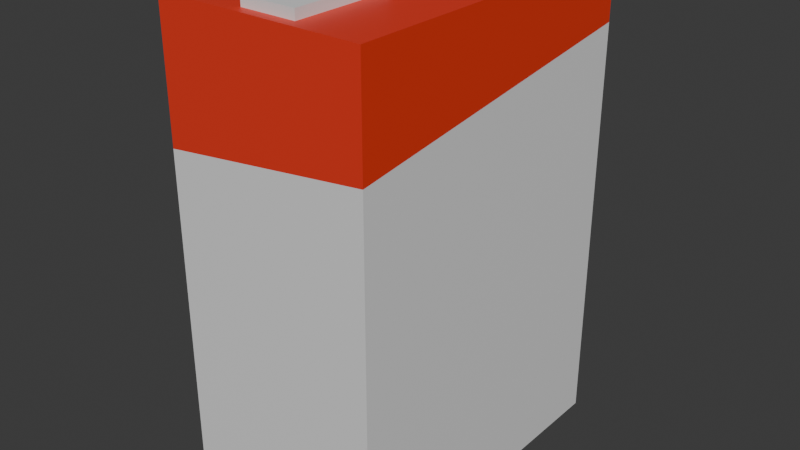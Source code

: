 # Source: milk.blend  (saved by Blender 4.3.34; exported with 4.5.12 LTS)
import bpy
from mathutils import Matrix  # noqa: F401  (used for matrix-valued properties, if any)

bpy.ops.wm.read_factory_settings(use_empty=True)
scene = bpy.context.scene
scene.name = 'Scene'

# ---- collections
col_collection = bpy.data.collections.new('Collection'); scene.collection.children.link(col_collection)

# ---- materials (node trees are filled in below, after node groups)
mat_material_001 = bpy.data.materials.new('Material.001')
mat_material_001.alpha_threshold = 0.0
mat_material_001.roughness = 0.5
mat_material_001.line_color = (0.0, 0.0, 0.0, 1.0)
mat_material_002 = bpy.data.materials.new('Material.002')
mat_material_003 = bpy.data.materials.new('Material.003')

# ---- material node trees
mat_material_001.use_nodes = True; mat_material_001.node_tree.nodes.clear()
_N = mat_material_001.node_tree.nodes; _L = mat_material_001.node_tree.links
n0 = _N.new('ShaderNodeOutputMaterial'); n0.name = 'Material Output'; n0.location = (300, 300)
n1 = _N.new('ShaderNodeBsdfPrincipled'); n1.name = 'Principled BSDF'; n1.location = (10, 300)
n1.inputs[0].default_value = (0.147, 0.0648, 0.02843, 1.0)
n1.inputs[2].default_value = 0.658
n1.inputs[3].default_value = 1.45
_L.new(n1.outputs[0], n0.inputs[0])
n0.is_active_output = True
mat_material_002.use_nodes = True; mat_material_002.node_tree.nodes.clear()
_N = mat_material_002.node_tree.nodes; _L = mat_material_002.node_tree.links
n0 = _N.new('ShaderNodeBsdfPrincipled'); n0.name = 'Principled BSDF'; n0.location = (10, 300)
n0.inputs[0].default_value = (0.8004, 0.04014, 0.01747, 1.0)
n1 = _N.new('ShaderNodeOutputMaterial'); n1.name = 'Material Output'; n1.location = (300, 300)
_L.new(n0.outputs[0], n1.inputs[0])
n1.is_active_output = True
mat_material_003.use_nodes = True; mat_material_003.node_tree.nodes.clear()
_N = mat_material_003.node_tree.nodes; _L = mat_material_003.node_tree.links
n0 = _N.new('ShaderNodeBsdfPrincipled'); n0.name = 'Principled BSDF'; n0.location = (10, 300)
n1 = _N.new('ShaderNodeOutputMaterial'); n1.name = 'Material Output'; n1.location = (300, 300)
_L.new(n0.outputs[0], n1.inputs[0])
n1.is_active_output = True

# ---- world
world_world = bpy.data.worlds.new('World'); scene.world = world_world
world_world.use_nodes = True; world_world.node_tree.nodes.clear()
_N = world_world.node_tree.nodes; _L = world_world.node_tree.links
n0 = _N.new('ShaderNodeOutputWorld'); n0.name = 'World Output'; n0.location = (300, 300)
n1 = _N.new('ShaderNodeBackground'); n1.name = 'Background'; n1.location = (10, 300)
n1.inputs[0].default_value = (0.05088, 0.05088, 0.05088, 1.0)
_L.new(n1.outputs[0], n0.inputs[0])
n0.is_active_output = True
world_world.color = (0.05088, 0.05088, 0.05088)
world_world.sun_shadow_jitter_overblur = 0.0

# ---- meshes
me_cube_001 = bpy.data.meshes.new('Cube.001')
me_cube_001.from_pydata([(-0.05694, -0.0866, 0.0003371), (-0.05694, -0.0866, 0.2545), (-0.05694, 0.09025, 0.0003371), (-0.05694, 0.09025, 0.2545), (0.05428, -0.0866, 0.0003371), (0.05428, -0.0866, 0.2545), (0.05428, 0.09025, 0.0003371), (0.05428, 0.09025, 0.2545), (-0.05694, -0.0866, 0.1841), (0.05428, 0.09025, 0.2217), (-0.05694, 0.09025, 0.208), (0.05428, -0.0866, 0.1978), (-0.01286, -0.08139, 0.2473), (-0.01286, -0.08139, 0.2595), (-0.01286, -0.02678, 0.2473), (-0.01286, -0.02678, 0.2595), (0.01685, -0.08139, 0.2473), (0.01685, -0.08139, 0.2595), (0.01685, -0.02678, 0.2473), (0.01685, -0.02678, 0.2595)], [], [(0, 8, 10, 2), (2, 10, 9, 6), (6, 9, 11, 4), (4, 11, 8, 0), (2, 6, 4, 0), (7, 3, 1, 5), (9, 10, 3, 7), (11, 9, 7, 5), (10, 8, 1, 3), (8, 11, 5, 1), (12, 13, 15, 14), (14, 15, 19, 18), (18, 19, 17, 16), (16, 17, 13, 12), (14, 18, 16, 12), (19, 15, 13, 17)])
me_cube_001.polygons.foreach_set('material_index', [2, 2, 2, 2, 2, 1, 1, 1, 1, 1, 2, 2, 2, 2, 2, 2])
_uv = me_cube_001.uv_layers.new(name='UVMap')
_uv.uv.foreach_set('vector', [0.375, 0.0, 0.5057, 0.0, 0.5292, 0.25, 0.375, 0.25, 0.375, 0.25, 0.5292, 0.25, 0.5427, 0.5, 0.375, 0.5, 0.375, 0.5, 0.5427, 0.5, 0.5192, 0.75, 0.375, 0.75, 0.375, 0.75, 0.5192, 0.75, 0.5057, 1.0, 0.375, 1.0, 0.125, 0.5, 0.375, 0.5, 0.375, 0.75, 0.125, 0.75, 0.625, 0.5, 0.875, 0.5, 0.875, 0.75, 0.625, 0.75, 0.5427, 0.5, 0.5292, 0.25, 0.625, 0.25, 0.625, 0.5, 0.5192, 0.75, 0.5427, 0.5, 0.625, 0.5, 0.625, 0.75, 0.5292, 0.25, 0.5057, 0.0, 0.625, 0.0, 0.625, 0.25, 0.5057, 1.0, 0.5192, 0.75, 0.625, 0.75, 0.625, 1.0, 0.375, 0.0, 0.625, 0.0, 0.625, 0.25, 0.375, 0.25, 0.375, 0.25, 0.625, 0.25, 0.625, 0.5, 0.375, 0.5, 0.375, 0.5, 0.625, 0.5, 0.625, 0.75, 0.375, 0.75, 0.375, 0.75, 0.625, 0.75, 0.625, 1.0, 0.375, 1.0, 0.125, 0.5, 0.375, 0.5, 0.375, 0.75, 0.125, 0.75, 0.625, 0.5, 0.875, 0.5, 0.875, 0.75, 0.625, 0.75])
me_cube_001.materials.append(mat_material_001)
me_cube_001.materials.append(mat_material_002)
me_cube_001.materials.append(mat_material_003)
me_cube_001.update()

# ---- objects
ob_milk = bpy.data.objects.new('Milk', me_cube_001)

# ---- transforms, parenting, visibility, modifiers, constraints
ob_milk.location = (0.2028, 0.3366, 0.4885)

# ---- collection membership
col_collection.objects.link(ob_milk)

# ---- scene / render settings (as saved in the file)
scene.frame_start = 1; scene.frame_end = 250; scene.frame_set(1)
scene.render.engine = 'BLENDER_EEVEE_NEXT'
bpy.context.view_layer.update()

# ---- added for rendering (the .blend has no active camera and no usable light): camera, sun
cam_auto = bpy.data.cameras.new('AutoCamera')
cam_auto.lens = 50.0
cam_auto.sensor_width = 36.0
cam_auto.clip_end = 1000.0
ob_auto_camera = bpy.data.objects.new('AutoCamera', cam_auto)
scene.collection.objects.link(ob_auto_camera)
ob_auto_camera.location = (0.509518, -0.0311906, 0.864858)
ob_auto_camera.rotation_euler = (1.09748, -7.21219e-08, 0.694738)
scene.camera = ob_auto_camera
light_auto_sun = bpy.data.lights.new('AutoSun', 'SUN')
light_auto_sun.energy = 3.0
light_auto_sun.angle = 0.0523599
ob_auto_sun = bpy.data.objects.new('AutoSun', light_auto_sun)
scene.collection.objects.link(ob_auto_sun)
ob_auto_sun.rotation_euler = (0.872665, 0.174533, 0.523599)
bpy.context.view_layer.update()
